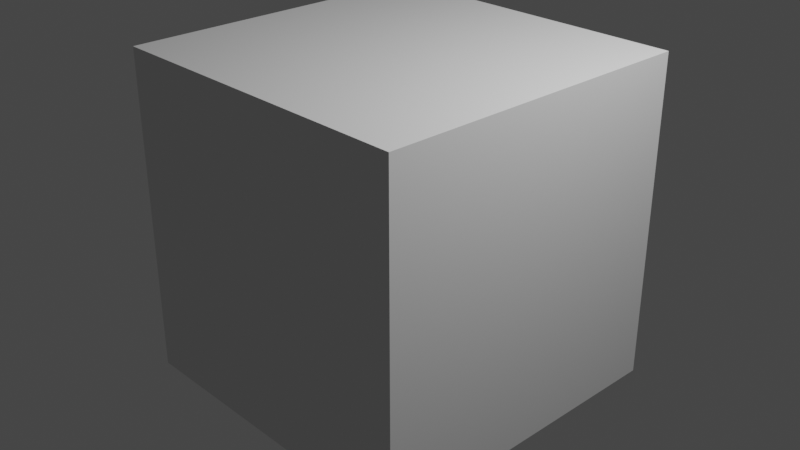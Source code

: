 # Source: untitled.blend  (saved by Blender 3.3.6; exported with 4.5.12 LTS)
import bpy
from mathutils import Matrix  # noqa: F401  (used for matrix-valued properties, if any)

bpy.ops.wm.read_factory_settings(use_empty=True)
scene = bpy.context.scene
scene.name = 'Scene'

# ---- collections
col_collection = bpy.data.collections.new('Collection'); scene.collection.children.link(col_collection)

# ---- materials (node trees are filled in below, after node groups)
mat_material = bpy.data.materials.new('Material')
mat_material.alpha_threshold = 0.0
mat_material.use_transparent_shadow = False
mat_material.roughness = 0.5
mat_material.line_color = (0.0, 0.0, 0.0, 1.0)

# ---- material node trees
mat_material.use_nodes = True; mat_material.node_tree.nodes.clear()
_N = mat_material.node_tree.nodes; _L = mat_material.node_tree.links
n0 = _N.new('ShaderNodeOutputMaterial'); n0.name = 'Material Output'; n0.location = (300, 300)
n1 = _N.new('ShaderNodeBsdfPrincipled'); n1.name = 'Principled BSDF'; n1.location = (10, 300)
n1.distribution = 'GGX'
n1.subsurface_method = 'RANDOM_WALK_SKIN'
n1.inputs[3].default_value = 1.45
n1.inputs[27].default_value = (0.0, 0.0, 0.0, 1.0)
n1.inputs[28].default_value = 1.0
_L.new(n1.outputs[0], n0.inputs[0])
n0.is_active_output = True

# ---- world
world_world = bpy.data.worlds.new('World'); scene.world = world_world
world_world.use_nodes = True; world_world.node_tree.nodes.clear()
_N = world_world.node_tree.nodes; _L = world_world.node_tree.links
n0 = _N.new('ShaderNodeOutputWorld'); n0.name = 'World Output'; n0.location = (300, 300)
n1 = _N.new('ShaderNodeBackground'); n1.name = 'Background'; n1.location = (10, 300)
n1.inputs[0].default_value = (0.05088, 0.05088, 0.05088, 1.0)
_L.new(n1.outputs[0], n0.inputs[0])
n0.is_active_output = True
world_world.color = (0.05088, 0.05088, 0.05088)
world_world.use_sun_shadow = False
world_world.sun_shadow_jitter_overblur = 0.0

# ---- cameras
cam_camera = bpy.data.cameras.new('Camera')
cam_camera.clip_end = 100.0
cam_camera.ortho_scale = 7.314

# ---- lights
light_light = bpy.data.lights.new('Light', 'POINT')
light_light.transmission_factor = 0.0
light_light.energy = 1000.0
light_light.shadow_soft_size = 0.1
light_light.shadow_maximum_resolution = 0.006
light_light.use_absolute_resolution = True

# ---- meshes
me_cube = bpy.data.meshes.new('Cube')
me_cube.from_pydata([(1.0, 1.0, 1.0), (1.0, 1.0, -1.0), (1.0, -1.0, 1.0), (1.0, -1.0, -1.0), (-1.0, 1.0, 1.0), (-1.0, 1.0, -1.0), (-1.0, -1.0, 1.0), (-1.0, -1.0, -1.0)], [], [(0, 4, 6, 2), (3, 2, 6, 7), (7, 6, 4, 5), (5, 1, 3, 7), (1, 0, 2, 3), (5, 4, 0, 1)])
_uv = me_cube.uv_layers.new(name='UVMap')
_uv.uv.foreach_set('vector', [0.625, 0.5, 0.875, 0.5, 0.875, 0.75, 0.625, 0.75, 0.375, 0.75, 0.625, 0.75, 0.625, 1.0, 0.375, 1.0, 0.375, 0.0, 0.625, 0.0, 0.625, 0.25, 0.375, 0.25, 0.125, 0.5, 0.375, 0.5, 0.375, 0.75, 0.125, 0.75, 0.375, 0.5, 0.625, 0.5, 0.625, 0.75, 0.375, 0.75, 0.375, 0.25, 0.625, 0.25, 0.625, 0.5, 0.375, 0.5])
me_cube.materials.append(mat_material)
me_cube.use_mirror_vertex_groups = False
me_cube.update()
me_cube_001 = bpy.data.meshes.new('Cube.001')
me_cube_001.from_pydata([(-1.0, -1.0, -1.0), (-1.0, -1.0, 1.0), (-1.0, 1.0, -1.0), (-1.0, 1.0, 1.0), (1.0, -1.0, -1.0), (1.0, -1.0, 1.0), (1.0, 1.0, -1.0), (1.0, 1.0, 1.0)], [], [(0, 1, 3, 2), (2, 3, 7, 6), (6, 7, 5, 4), (4, 5, 1, 0), (2, 6, 4, 0), (7, 3, 1, 5)])
_uv = me_cube_001.uv_layers.new(name='UVMap')
_uv.uv.foreach_set('vector', [0.375, 0.0, 0.625, 0.0, 0.625, 0.25, 0.375, 0.25, 0.375, 0.25, 0.625, 0.25, 0.625, 0.5, 0.375, 0.5, 0.375, 0.5, 0.625, 0.5, 0.625, 0.75, 0.375, 0.75, 0.375, 0.75, 0.625, 0.75, 0.625, 1.0, 0.375, 1.0, 0.125, 0.5, 0.375, 0.5, 0.375, 0.75, 0.125, 0.75, 0.625, 0.5, 0.875, 0.5, 0.875, 0.75, 0.625, 0.75])
me_cube_001.update()

# ---- objects
ob_cube = bpy.data.objects.new('Cube', me_cube)
ob_light = bpy.data.objects.new('Light', light_light)
ob_camera = bpy.data.objects.new('Camera', cam_camera)
ob_cubescene = bpy.data.objects.new('CubeScene', me_cube_001)

# ---- transforms, parenting, visibility, modifiers, constraints
ob_cube.location = (0.0, 0.0, 0.0)
ob_cube.lock_rotations_4d = False
ob_cube.empty_display_type = 'ARROWS'
ob_cube.lineart.crease_threshold = 0.0
ob_light.location = (4.076, 1.005, 5.904)
ob_light.rotation_euler = (0.6503, 0.05522, 1.866)
ob_light.lock_rotations_4d = False
ob_light.empty_display_type = 'ARROWS'
ob_light.color = (0.0, 0.0, 0.0, 0.0)
ob_light.lineart.crease_threshold = 0.0
ob_camera.location = (7.359, -6.926, 4.958)
ob_camera.rotation_euler = (1.109, 0.0, 0.8149)
ob_camera.lock_rotations_4d = False
ob_camera.empty_display_type = 'ARROWS'
ob_camera.color = (0.0, 0.0, 0.0, 0.0)
ob_camera.display_type = 'WIRE'
ob_camera.lineart.crease_threshold = 0.0
ob_cubescene.location = (0.0, 0.0, 0.0)
ob_cubescene.scale = (1.784, 1.784, 1.784)
ob_cubescene.display_type = 'WIRE'

# ---- collection membership
col_collection.objects.link(ob_cube)
col_collection.objects.link(ob_light)
col_collection.objects.link(ob_camera)
col_collection.objects.link(ob_cubescene)

# ---- scene / render settings (as saved in the file)
scene.camera = ob_camera
scene.frame_start = 1; scene.frame_end = 250; scene.frame_set(1)
scene.render.engine = 'BLENDER_EEVEE_NEXT'
scene.cycles.sampling_pattern = 'TABULATED_SOBOL'
scene.cycles.use_light_tree = False
scene.view_settings.view_transform = 'Filmic'
bpy.context.view_layer.update()
